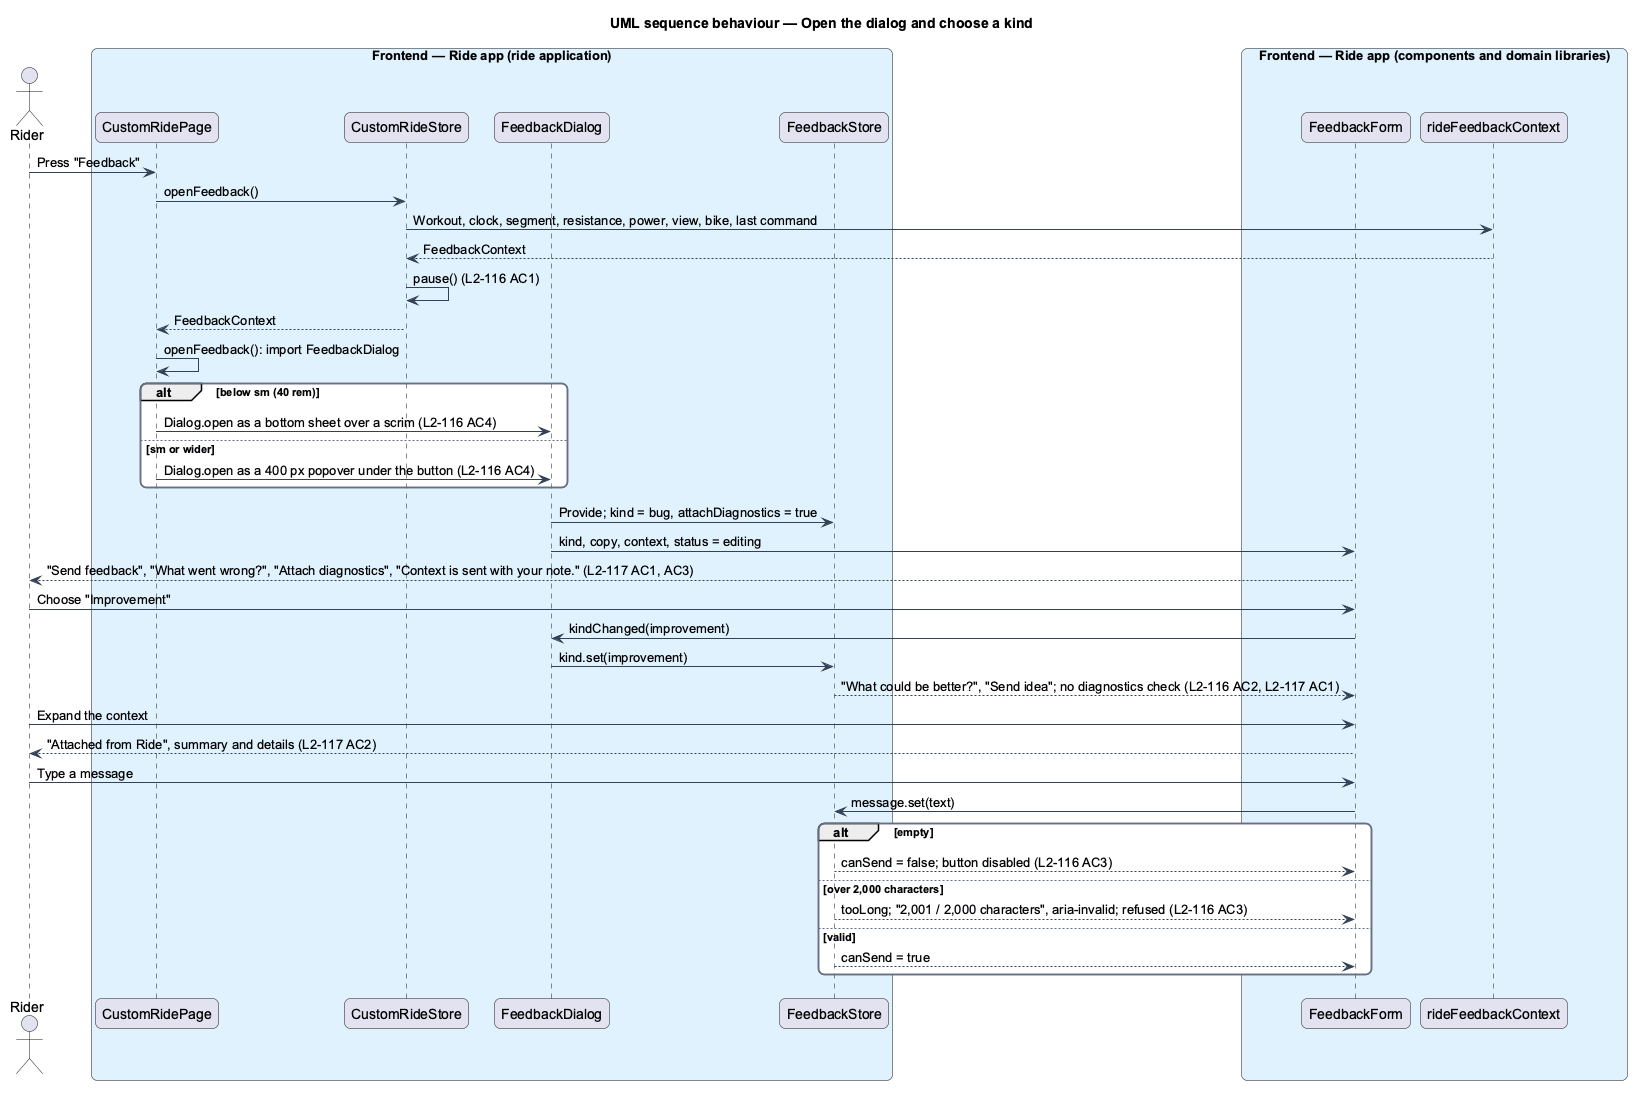

The diagram above was rendered by PlantUML. Its source (embedded in the PNG):
@startuml
title UML sequence behaviour — Open the dialog and choose a kind
skinparam backgroundColor #FFFFFF
skinparam shadowing false
skinparam roundcorner 12
skinparam defaultFontName Arial
skinparam ArrowColor #344054
skinparam rectangle {
  BorderColor #344054
  FontColor #101828
}
skinparam package {
  BorderColor #667085
  FontColor #101828
  BackgroundColor #F9FAFB
}
actor "Rider" as actor
box "Frontend — Ride app (ride application)" #E0F2FE
  participant "CustomRidePage" as page
  participant "CustomRideStore" as rstore
  participant "FeedbackDialog" as dialog
  participant "FeedbackStore" as store
end box
box "Frontend — Ride app (components and domain libraries)" #E0F2FE
  participant "FeedbackForm" as form
  participant "rideFeedbackContext" as ctx
end box
actor -> page : Press "Feedback"
page -> rstore : openFeedback()
rstore -> ctx : Workout, clock, segment, resistance, power, view, bike, last command
ctx --> rstore : FeedbackContext
rstore -> rstore : pause() (L2-116 AC1)
rstore --> page : FeedbackContext
page -> page : openFeedback(): import FeedbackDialog
alt below sm (40 rem)
  page -> dialog : Dialog.open as a bottom sheet over a scrim (L2-116 AC4)
else sm or wider
  page -> dialog : Dialog.open as a 400 px popover under the button (L2-116 AC4)
end
dialog -> store : Provide; kind = bug, attachDiagnostics = true
dialog -> form : kind, copy, context, status = editing
form --> actor : "Send feedback", "What went wrong?", "Attach diagnostics", "Context is sent with your note." (L2-117 AC1, AC3)
actor -> form : Choose "Improvement"
form -> dialog : kindChanged(improvement)
dialog -> store : kind.set(improvement)
store --> form : "What could be better?", "Send idea"; no diagnostics check (L2-116 AC2, L2-117 AC1)
actor -> form : Expand the context
form --> actor : "Attached from Ride", summary and details (L2-117 AC2)
actor -> form : Type a message
form -> store : message.set(text)
alt empty
  store --> form : canSend = false; button disabled (L2-116 AC3)
else over 2,000 characters
  store --> form : tooLong; "2,001 / 2,000 characters", aria-invalid; refused (L2-116 AC3)
else valid
  store --> form : canSend = true
end
@enduml